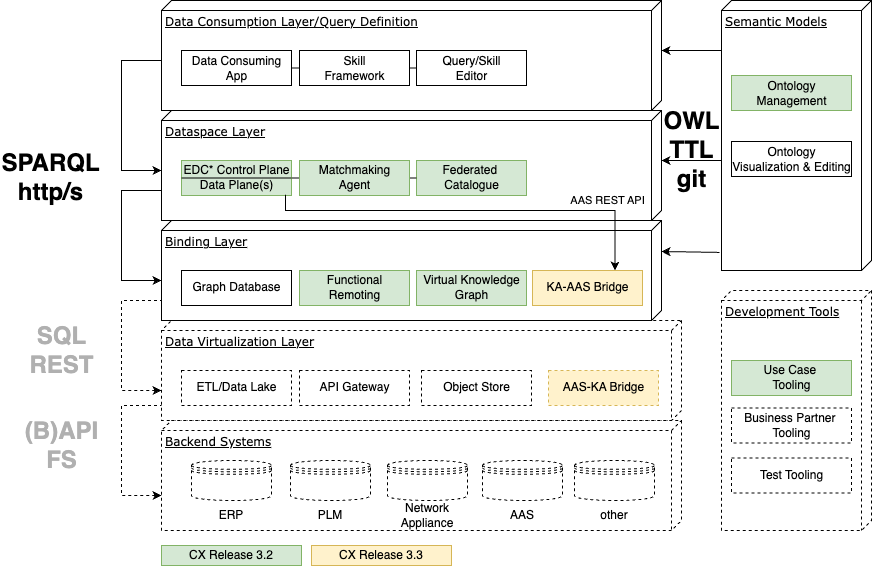

The diagram above was exported from draw.io. Its source (the exported page's mxGraphModel, read from the mxfile embedded in the PNG):
<mxGraphModel dx="989" dy="597" grid="1" gridSize="10" guides="1" tooltips="1" connect="1" arrows="1" fold="1" page="1" pageScale="1" pageWidth="827" pageHeight="1169" math="0" shadow="0">
  <root>
    <mxCell id="0" />
    <mxCell id="1" parent="0" />
    <mxCell id="M8DzNMlzCb1Y_9jBvf9F-1" value="Data Virtualization Layer" style="verticalAlign=top;align=left;spacingTop=8;spacingLeft=2;spacingRight=12;shape=cube;size=10;direction=south;fontStyle=4;html=1;rounded=0;shadow=0;comic=0;labelBackgroundColor=none;strokeWidth=1;fontFamily=Verdana;fontSize=12;dashed=1;" parent="1" vertex="1">
      <mxGeometry x="220" y="350" width="520" height="100" as="geometry" />
    </mxCell>
    <mxCell id="M8DzNMlzCb1Y_9jBvf9F-2" value="Backend Systems" style="verticalAlign=top;align=left;spacingTop=8;spacingLeft=2;spacingRight=12;shape=cube;size=10;direction=south;fontStyle=4;html=1;rounded=0;shadow=0;comic=0;labelBackgroundColor=none;strokeWidth=1;fontFamily=Verdana;fontSize=12;dashed=1;" parent="1" vertex="1">
      <mxGeometry x="220" y="450" width="520" height="110" as="geometry" />
    </mxCell>
    <mxCell id="M8DzNMlzCb1Y_9jBvf9F-3" value="" style="shape=datastore;whiteSpace=wrap;html=1;dashed=1;" parent="1" vertex="1">
      <mxGeometry x="250" y="490" width="80" height="40" as="geometry" />
    </mxCell>
    <mxCell id="M8DzNMlzCb1Y_9jBvf9F-4" value="" style="shape=datastore;whiteSpace=wrap;html=1;dashed=1;" parent="1" vertex="1">
      <mxGeometry x="349" y="490" width="80" height="40" as="geometry" />
    </mxCell>
    <mxCell id="M8DzNMlzCb1Y_9jBvf9F-5" value="" style="shape=datastore;whiteSpace=wrap;html=1;dashed=1;" parent="1" vertex="1">
      <mxGeometry x="446" y="490" width="80" height="40" as="geometry" />
    </mxCell>
    <mxCell id="M8DzNMlzCb1Y_9jBvf9F-6" value="" style="shape=datastore;whiteSpace=wrap;html=1;dashed=1;" parent="1" vertex="1">
      <mxGeometry x="541" y="490" width="80" height="40" as="geometry" />
    </mxCell>
    <mxCell id="M8DzNMlzCb1Y_9jBvf9F-7" value="ERP" style="text;html=1;strokeColor=none;fillColor=none;align=center;verticalAlign=middle;whiteSpace=wrap;rounded=0;" parent="1" vertex="1">
      <mxGeometry x="260" y="530" width="60" height="30" as="geometry" />
    </mxCell>
    <mxCell id="M8DzNMlzCb1Y_9jBvf9F-8" value="PLM" style="text;html=1;strokeColor=none;fillColor=none;align=center;verticalAlign=middle;whiteSpace=wrap;rounded=0;" parent="1" vertex="1">
      <mxGeometry x="359" y="530" width="60" height="30" as="geometry" />
    </mxCell>
    <mxCell id="M8DzNMlzCb1Y_9jBvf9F-9" value="Network Appliance" style="text;html=1;strokeColor=none;fillColor=none;align=center;verticalAlign=middle;whiteSpace=wrap;rounded=0;" parent="1" vertex="1">
      <mxGeometry x="456" y="530" width="60" height="30" as="geometry" />
    </mxCell>
    <mxCell id="M8DzNMlzCb1Y_9jBvf9F-10" value="AAS" style="text;html=1;strokeColor=none;fillColor=none;align=center;verticalAlign=middle;whiteSpace=wrap;rounded=0;" parent="1" vertex="1">
      <mxGeometry x="551" y="530" width="60" height="30" as="geometry" />
    </mxCell>
    <mxCell id="M8DzNMlzCb1Y_9jBvf9F-11" value="Binding Layer" style="verticalAlign=top;align=left;spacingTop=8;spacingLeft=2;spacingRight=12;shape=cube;size=10;direction=south;fontStyle=4;html=1;rounded=0;shadow=0;comic=0;labelBackgroundColor=none;strokeWidth=1;fontFamily=Verdana;fontSize=12" parent="1" vertex="1">
      <mxGeometry x="220" y="250" width="500" height="100" as="geometry" />
    </mxCell>
    <mxCell id="M8DzNMlzCb1Y_9jBvf9F-12" value="Dataspace Layer" style="verticalAlign=top;align=left;spacingTop=8;spacingLeft=2;spacingRight=12;shape=cube;size=10;direction=south;fontStyle=4;html=1;rounded=0;shadow=0;comic=0;labelBackgroundColor=none;strokeWidth=1;fontFamily=Verdana;fontSize=12" parent="1" vertex="1">
      <mxGeometry x="220" y="140" width="500" height="110" as="geometry" />
    </mxCell>
    <mxCell id="M8DzNMlzCb1Y_9jBvf9F-13" value="Data Consumption Layer/Query Definition" style="verticalAlign=top;align=left;spacingTop=8;spacingLeft=2;spacingRight=12;shape=cube;size=10;direction=south;fontStyle=4;html=1;rounded=0;shadow=0;comic=0;labelBackgroundColor=none;strokeWidth=1;fontFamily=Verdana;fontSize=12" parent="1" vertex="1">
      <mxGeometry x="220" y="30" width="500" height="110" as="geometry" />
    </mxCell>
    <mxCell id="M8DzNMlzCb1Y_9jBvf9F-14" style="edgeStyle=none;rounded=0;orthogonalLoop=1;jettySize=auto;html=1;exitX=1;exitY=0.5;exitDx=0;exitDy=0;entryX=0;entryY=0.5;entryDx=0;entryDy=0;fontSize=13;startArrow=none;startFill=0;endArrow=none;endFill=0;" parent="1" source="M8DzNMlzCb1Y_9jBvf9F-15" edge="1">
      <mxGeometry relative="1" as="geometry">
        <mxPoint x="358" y="207.5" as="targetPoint" />
      </mxGeometry>
    </mxCell>
    <mxCell id="M8DzNMlzCb1Y_9jBvf9F-15" value="EDC* Control Plane&lt;br&gt;Data Plane(s)" style="html=1;dropTarget=0;fillColor=#d5e8d4;strokeColor=#82b366;" parent="1" vertex="1">
      <mxGeometry x="240" y="190" width="110" height="35" as="geometry" />
    </mxCell>
    <mxCell id="M8DzNMlzCb1Y_9jBvf9F-16" style="edgeStyle=none;rounded=0;orthogonalLoop=1;jettySize=auto;html=1;exitX=1;exitY=0.5;exitDx=0;exitDy=0;entryX=0;entryY=0.5;entryDx=0;entryDy=0;fontSize=13;startArrow=none;startFill=0;endArrow=none;endFill=0;" parent="1" target="M8DzNMlzCb1Y_9jBvf9F-32" edge="1">
      <mxGeometry relative="1" as="geometry">
        <mxPoint x="468" y="207.5" as="sourcePoint" />
      </mxGeometry>
    </mxCell>
    <mxCell id="M8DzNMlzCb1Y_9jBvf9F-17" value="&lt;div&gt;Federated&amp;nbsp;&lt;/div&gt;&lt;div&gt;&lt;span style=&quot;background-color: initial;&quot;&gt;Catalogue&lt;/span&gt;&lt;/div&gt;" style="html=1;dropTarget=0;fillColor=#d5e8d4;strokeColor=#82b366;" parent="1" vertex="1">
      <mxGeometry x="475" y="190" width="110" height="35" as="geometry" />
    </mxCell>
    <mxCell id="M8DzNMlzCb1Y_9jBvf9F-18" value="Graph Database" style="html=1;dropTarget=0;" parent="1" vertex="1">
      <mxGeometry x="240" y="300" width="110" height="35" as="geometry" />
    </mxCell>
    <mxCell id="M8DzNMlzCb1Y_9jBvf9F-19" value="&lt;div&gt;Virtual Knowledge &lt;br&gt;&lt;/div&gt;&lt;div&gt;Graph&lt;br&gt;&lt;/div&gt;" style="html=1;dropTarget=0;fillColor=#d5e8d4;strokeColor=#82b366;" parent="1" vertex="1">
      <mxGeometry x="475" y="300" width="110" height="35" as="geometry" />
    </mxCell>
    <mxCell id="M8DzNMlzCb1Y_9jBvf9F-20" value="API Gateway" style="html=1;dropTarget=0;dashed=1;" parent="1" vertex="1">
      <mxGeometry x="358" y="400" width="110" height="35" as="geometry" />
    </mxCell>
    <mxCell id="M8DzNMlzCb1Y_9jBvf9F-21" style="rounded=0;orthogonalLoop=1;jettySize=auto;html=1;exitX=1;exitY=0.5;exitDx=0;exitDy=0;entryX=0;entryY=0.5;entryDx=0;entryDy=0;fontSize=13;startArrow=none;startFill=0;endArrow=none;endFill=0;" parent="1" source="M8DzNMlzCb1Y_9jBvf9F-22" target="M8DzNMlzCb1Y_9jBvf9F-24" edge="1">
      <mxGeometry relative="1" as="geometry" />
    </mxCell>
    <mxCell id="M8DzNMlzCb1Y_9jBvf9F-22" value="&lt;div&gt;Data Consuming &lt;br&gt;&lt;/div&gt;&lt;div&gt;App&lt;/div&gt;" style="html=1;dropTarget=0;" parent="1" vertex="1">
      <mxGeometry x="240" y="80" width="110" height="35" as="geometry" />
    </mxCell>
    <mxCell id="M8DzNMlzCb1Y_9jBvf9F-23" style="edgeStyle=none;rounded=0;orthogonalLoop=1;jettySize=auto;html=1;exitX=1;exitY=0.5;exitDx=0;exitDy=0;entryX=0;entryY=0.5;entryDx=0;entryDy=0;fontSize=13;startArrow=none;startFill=0;endArrow=none;endFill=0;" parent="1" source="M8DzNMlzCb1Y_9jBvf9F-24" target="M8DzNMlzCb1Y_9jBvf9F-25" edge="1">
      <mxGeometry relative="1" as="geometry" />
    </mxCell>
    <mxCell id="M8DzNMlzCb1Y_9jBvf9F-24" value="&lt;div&gt;Skill &lt;br&gt;&lt;/div&gt;&lt;div&gt;Framework&lt;/div&gt;" style="html=1;dropTarget=0;" parent="1" vertex="1">
      <mxGeometry x="358" y="80" width="110" height="35" as="geometry" />
    </mxCell>
    <mxCell id="M8DzNMlzCb1Y_9jBvf9F-25" value="&lt;div&gt;Query/Skill &lt;br&gt;&lt;/div&gt;&lt;div&gt;Editor&lt;/div&gt;" style="html=1;dropTarget=0;" parent="1" vertex="1">
      <mxGeometry x="475" y="80" width="110" height="35" as="geometry" />
    </mxCell>
    <mxCell id="M8DzNMlzCb1Y_9jBvf9F-26" value="ETL/Data Lake" style="html=1;dropTarget=0;dashed=1;" parent="1" vertex="1">
      <mxGeometry x="240" y="400" width="110" height="35" as="geometry" />
    </mxCell>
    <mxCell id="M8DzNMlzCb1Y_9jBvf9F-27" value="&lt;div&gt;Functional &lt;br&gt;&lt;/div&gt;&lt;div&gt;Remoting&lt;/div&gt;" style="html=1;dropTarget=0;fillColor=#d5e8d4;strokeColor=#82b366;" parent="1" vertex="1">
      <mxGeometry x="358" y="300" width="110" height="35" as="geometry" />
    </mxCell>
    <mxCell id="M8DzNMlzCb1Y_9jBvf9F-28" value="Semantic Models " style="verticalAlign=top;align=left;spacingTop=8;spacingLeft=2;spacingRight=12;shape=cube;size=10;direction=south;fontStyle=4;html=1;rounded=0;shadow=0;comic=0;labelBackgroundColor=none;strokeWidth=1;fontFamily=Verdana;fontSize=12" parent="1" vertex="1">
      <mxGeometry x="780" y="30" width="150" height="270" as="geometry" />
    </mxCell>
    <mxCell id="M8DzNMlzCb1Y_9jBvf9F-29" value="&lt;div&gt;Ontology &lt;br&gt;&lt;/div&gt;&lt;div&gt;Management&lt;/div&gt;" style="html=1;dropTarget=0;fillColor=#d5e8d4;strokeColor=#82b366;" parent="1" vertex="1">
      <mxGeometry x="790" y="105" width="120" height="35" as="geometry" />
    </mxCell>
    <mxCell id="M8DzNMlzCb1Y_9jBvf9F-30" value="&lt;div&gt;Ontology &lt;br&gt;&lt;/div&gt;&lt;div&gt;Visualization &amp;amp; Editing&lt;br&gt;&lt;/div&gt;" style="html=1;dropTarget=0;" parent="1" vertex="1">
      <mxGeometry x="790" y="171" width="120" height="35" as="geometry" />
    </mxCell>
    <mxCell id="M8DzNMlzCb1Y_9jBvf9F-31" style="edgeStyle=none;rounded=0;orthogonalLoop=1;jettySize=auto;html=1;exitX=1;exitY=0.5;exitDx=0;exitDy=0;entryX=0;entryY=0.5;entryDx=0;entryDy=0;fontSize=13;startArrow=none;startFill=0;endArrow=none;endFill=0;" parent="1" source="M8DzNMlzCb1Y_9jBvf9F-32" target="M8DzNMlzCb1Y_9jBvf9F-17" edge="1">
      <mxGeometry relative="1" as="geometry" />
    </mxCell>
    <mxCell id="M8DzNMlzCb1Y_9jBvf9F-32" value="Matchmaking &lt;br&gt;Agent" style="html=1;dropTarget=0;fillColor=#d5e8d4;strokeColor=#82b366;" parent="1" vertex="1">
      <mxGeometry x="358" y="190" width="110" height="35" as="geometry" />
    </mxCell>
    <mxCell id="M8DzNMlzCb1Y_9jBvf9F-33" value="" style="endArrow=none;html=1;rounded=0;entryX=0.185;entryY=1;entryDx=0;entryDy=0;entryPerimeter=0;exitX=0;exitY=0;exitDx=50;exitDy=0;exitPerimeter=0;endFill=0;startArrow=classic;startFill=1;" parent="1" source="M8DzNMlzCb1Y_9jBvf9F-13" target="M8DzNMlzCb1Y_9jBvf9F-28" edge="1">
      <mxGeometry width="50" height="50" relative="1" as="geometry">
        <mxPoint x="520" y="470" as="sourcePoint" />
        <mxPoint x="570" y="420" as="targetPoint" />
      </mxGeometry>
    </mxCell>
    <mxCell id="M8DzNMlzCb1Y_9jBvf9F-34" value="" style="endArrow=none;html=1;rounded=0;entryX=0;entryY=0;entryDx=160;entryDy=150;entryPerimeter=0;exitX=0;exitY=0;exitDx=50;exitDy=0;exitPerimeter=0;startArrow=classic;startFill=1;" parent="1" source="M8DzNMlzCb1Y_9jBvf9F-12" target="M8DzNMlzCb1Y_9jBvf9F-28" edge="1">
      <mxGeometry width="50" height="50" relative="1" as="geometry">
        <mxPoint x="740" y="110" as="sourcePoint" />
        <mxPoint x="770" y="89.90999999999985" as="targetPoint" />
        <Array as="points">
          <mxPoint x="760" y="190" />
        </Array>
      </mxGeometry>
    </mxCell>
    <mxCell id="M8DzNMlzCb1Y_9jBvf9F-35" value="" style="endArrow=none;html=1;rounded=0;entryX=0.933;entryY=1.013;entryDx=0;entryDy=0;entryPerimeter=0;exitX=0.31;exitY=0;exitDx=0;exitDy=0;exitPerimeter=0;startArrow=classic;startFill=1;" parent="1" source="M8DzNMlzCb1Y_9jBvf9F-11" target="M8DzNMlzCb1Y_9jBvf9F-28" edge="1">
      <mxGeometry width="50" height="50" relative="1" as="geometry">
        <mxPoint x="730" y="200" as="sourcePoint" />
        <mxPoint x="770" y="200" as="targetPoint" />
      </mxGeometry>
    </mxCell>
    <mxCell id="M8DzNMlzCb1Y_9jBvf9F-36" value="" style="endArrow=none;html=1;rounded=0;entryX=0;entryY=0;entryDx=60;entryDy=500;entryPerimeter=0;exitX=0;exitY=0;exitDx=60;exitDy=500;exitPerimeter=0;edgeStyle=orthogonalEdgeStyle;startArrow=classic;startFill=1;" parent="1" source="M8DzNMlzCb1Y_9jBvf9F-12" target="M8DzNMlzCb1Y_9jBvf9F-13" edge="1">
      <mxGeometry width="50" height="50" relative="1" as="geometry">
        <mxPoint x="520" y="470" as="sourcePoint" />
        <mxPoint x="570" y="420" as="targetPoint" />
        <Array as="points">
          <mxPoint x="180" y="200" />
          <mxPoint x="180" y="90" />
        </Array>
      </mxGeometry>
    </mxCell>
    <mxCell id="M8DzNMlzCb1Y_9jBvf9F-37" value="" style="endArrow=none;html=1;rounded=0;entryX=0;entryY=0;entryDx=60;entryDy=500;entryPerimeter=0;edgeStyle=orthogonalEdgeStyle;startArrow=classic;startFill=1;" parent="1" edge="1">
      <mxGeometry width="50" height="50" relative="1" as="geometry">
        <mxPoint x="220" y="310" as="sourcePoint" />
        <mxPoint x="220" y="220" as="targetPoint" />
        <Array as="points">
          <mxPoint x="220" y="310" />
          <mxPoint x="180" y="310" />
          <mxPoint x="180" y="220" />
        </Array>
      </mxGeometry>
    </mxCell>
    <mxCell id="M8DzNMlzCb1Y_9jBvf9F-38" value="" style="endArrow=none;html=1;rounded=0;entryX=0;entryY=0;entryDx=60;entryDy=500;entryPerimeter=0;edgeStyle=orthogonalEdgeStyle;startArrow=classic;startFill=1;dashed=1;" parent="1" edge="1">
      <mxGeometry width="50" height="50" relative="1" as="geometry">
        <mxPoint x="220" y="420" as="sourcePoint" />
        <mxPoint x="220" y="330" as="targetPoint" />
        <Array as="points">
          <mxPoint x="220" y="420" />
          <mxPoint x="180" y="420" />
          <mxPoint x="180" y="330" />
        </Array>
      </mxGeometry>
    </mxCell>
    <mxCell id="M8DzNMlzCb1Y_9jBvf9F-39" value="" style="endArrow=none;html=1;rounded=0;entryX=0;entryY=0;entryDx=60;entryDy=500;entryPerimeter=0;edgeStyle=orthogonalEdgeStyle;startArrow=classic;startFill=1;dashed=1;" parent="1" edge="1">
      <mxGeometry width="50" height="50" relative="1" as="geometry">
        <mxPoint x="220" y="525" as="sourcePoint" />
        <mxPoint x="220" y="435" as="targetPoint" />
        <Array as="points">
          <mxPoint x="220" y="525" />
          <mxPoint x="180" y="525" />
          <mxPoint x="180" y="435" />
        </Array>
      </mxGeometry>
    </mxCell>
    <mxCell id="M8DzNMlzCb1Y_9jBvf9F-40" value="OWL&lt;br&gt;TTL&lt;br&gt;git" style="text;strokeColor=none;fillColor=none;html=1;fontSize=24;fontStyle=1;verticalAlign=middle;align=center;" parent="1" vertex="1">
      <mxGeometry x="700" y="160" width="100" height="40" as="geometry" />
    </mxCell>
    <mxCell id="M8DzNMlzCb1Y_9jBvf9F-41" value="SPARQL&lt;br&gt;http/s" style="text;strokeColor=none;fillColor=none;html=1;fontSize=24;fontStyle=1;verticalAlign=middle;align=center;" parent="1" vertex="1">
      <mxGeometry x="59" y="187" width="100" height="40" as="geometry" />
    </mxCell>
    <mxCell id="M8DzNMlzCb1Y_9jBvf9F-42" value="SQL&lt;br&gt;REST" style="text;strokeColor=none;fillColor=none;html=1;fontSize=24;fontStyle=1;verticalAlign=middle;align=center;fontColor=#B0B0B0;" parent="1" vertex="1">
      <mxGeometry x="70" y="360" width="100" height="40" as="geometry" />
    </mxCell>
    <mxCell id="M8DzNMlzCb1Y_9jBvf9F-43" value="&lt;font color=&quot;#b0b0b0&quot;&gt;(B)API&lt;br&gt;FS&lt;/font&gt;" style="text;strokeColor=none;fillColor=none;html=1;fontSize=24;fontStyle=1;verticalAlign=middle;align=center;" parent="1" vertex="1">
      <mxGeometry x="70" y="440" width="100" height="70" as="geometry" />
    </mxCell>
    <mxCell id="M8DzNMlzCb1Y_9jBvf9F-44" value="Object Store" style="html=1;dropTarget=0;dashed=1;" parent="1" vertex="1">
      <mxGeometry x="480" y="400" width="110" height="35" as="geometry" />
    </mxCell>
    <mxCell id="M8DzNMlzCb1Y_9jBvf9F-45" value="Development Tools" style="verticalAlign=top;align=left;spacingTop=8;spacingLeft=2;spacingRight=12;shape=cube;size=10;direction=south;fontStyle=4;html=1;rounded=0;shadow=0;comic=0;labelBackgroundColor=none;strokeWidth=1;fontFamily=Verdana;fontSize=12;dashed=1;" parent="1" vertex="1">
      <mxGeometry x="780" y="320" width="150" height="240" as="geometry" />
    </mxCell>
    <mxCell id="M8DzNMlzCb1Y_9jBvf9F-46" value="&lt;div&gt;Use Case&amp;nbsp;&lt;/div&gt;&lt;div&gt;Tooling&lt;/div&gt;" style="html=1;dropTarget=0;fillColor=#d5e8d4;strokeColor=#82b366;" parent="1" vertex="1">
      <mxGeometry x="790" y="390" width="120" height="35" as="geometry" />
    </mxCell>
    <mxCell id="M8DzNMlzCb1Y_9jBvf9F-47" value="&lt;div&gt;Business Partner&amp;nbsp;&lt;/div&gt;&lt;div&gt;Tooling&lt;/div&gt;" style="html=1;dropTarget=0;dashed=1;" parent="1" vertex="1">
      <mxGeometry x="790" y="437.5" width="120" height="35" as="geometry" />
    </mxCell>
    <mxCell id="M8DzNMlzCb1Y_9jBvf9F-48" value="&lt;div&gt;Test Tooling&lt;/div&gt;" style="html=1;dropTarget=0;dashed=1;" parent="1" vertex="1">
      <mxGeometry x="790" y="487.5" width="120" height="35" as="geometry" />
    </mxCell>
    <mxCell id="M8DzNMlzCb1Y_9jBvf9F-49" style="edgeStyle=none;rounded=0;orthogonalLoop=1;jettySize=auto;html=1;exitX=0;exitY=0.5;exitDx=0;exitDy=0;entryX=1;entryY=0.5;entryDx=0;entryDy=0;fontColor=#B0B0B0;endArrow=none;endFill=0;" parent="1" source="M8DzNMlzCb1Y_9jBvf9F-15" target="M8DzNMlzCb1Y_9jBvf9F-15" edge="1">
      <mxGeometry relative="1" as="geometry" />
    </mxCell>
    <mxCell id="LxbIOjgqNjj1BTrbTDbK-1" value="CX Release 3.2" style="rounded=0;whiteSpace=wrap;html=1;fillColor=#d5e8d4;strokeColor=#82b366;" parent="1" vertex="1">
      <mxGeometry x="220" y="575" width="140" height="20" as="geometry" />
    </mxCell>
    <mxCell id="WgcNYmb1BChU2yKsjwGe-2" value="AAS REST API" style="edgeStyle=orthogonalEdgeStyle;rounded=0;orthogonalLoop=1;jettySize=auto;html=1;exitX=0.946;exitY=0.982;exitDx=0;exitDy=0;entryX=0.75;entryY=0;entryDx=0;entryDy=0;exitPerimeter=0;" parent="1" source="M8DzNMlzCb1Y_9jBvf9F-15" target="WgcNYmb1BChU2yKsjwGe-1" edge="1">
      <mxGeometry x="0.6647" y="10" relative="1" as="geometry">
        <Array as="points">
          <mxPoint x="344" y="240" />
          <mxPoint x="673" y="240" />
        </Array>
        <mxPoint as="offset" />
      </mxGeometry>
    </mxCell>
    <mxCell id="WgcNYmb1BChU2yKsjwGe-1" value="KA-AAS Bridge" style="html=1;dropTarget=0;fillColor=#fff2cc;strokeColor=#d6b656;" parent="1" vertex="1">
      <mxGeometry x="591" y="300" width="110" height="35" as="geometry" />
    </mxCell>
    <mxCell id="-xbaCT6yHNN_1rn9ii7L-1" value="AAS-KA Bridge" style="html=1;dropTarget=0;dashed=1;fillColor=#fff2cc;strokeColor=#d6b656;" vertex="1" parent="1">
      <mxGeometry x="607" y="400" width="110" height="35" as="geometry" />
    </mxCell>
    <mxCell id="-xbaCT6yHNN_1rn9ii7L-2" value="" style="shape=datastore;whiteSpace=wrap;html=1;dashed=1;" vertex="1" parent="1">
      <mxGeometry x="633" y="490" width="80" height="40" as="geometry" />
    </mxCell>
    <mxCell id="-xbaCT6yHNN_1rn9ii7L-3" value="other" style="text;html=1;strokeColor=none;fillColor=none;align=center;verticalAlign=middle;whiteSpace=wrap;rounded=0;" vertex="1" parent="1">
      <mxGeometry x="643" y="530" width="60" height="30" as="geometry" />
    </mxCell>
    <mxCell id="-xbaCT6yHNN_1rn9ii7L-4" value="CX Release 3.3" style="rounded=0;whiteSpace=wrap;html=1;fillColor=#fff2cc;strokeColor=#d6b656;" vertex="1" parent="1">
      <mxGeometry x="370" y="575" width="140" height="20" as="geometry" />
    </mxCell>
  </root>
</mxGraphModel>